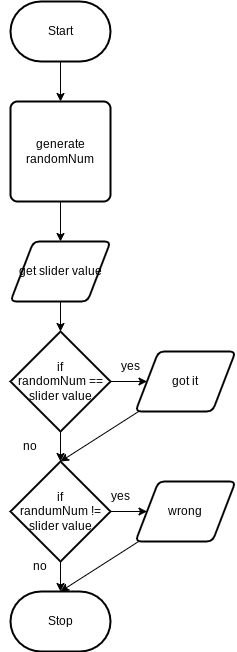

The diagram above was exported from draw.io. Its source (the exported page's mxGraphModel, read from the mxfile embedded in the PNG):
<mxGraphModel dx="934" dy="613" grid="1" gridSize="10" guides="1" tooltips="1" connect="1" arrows="1" fold="1" page="1" pageScale="1" pageWidth="850" pageHeight="1100" math="0" shadow="0">
  <root>
    <mxCell id="0" />
    <mxCell id="1" parent="0" />
    <mxCell id="13" style="edgeStyle=none;html=1;" edge="1" parent="1" source="2" target="12">
      <mxGeometry relative="1" as="geometry" />
    </mxCell>
    <mxCell id="2" value="Start" style="strokeWidth=2;html=1;shape=mxgraph.flowchart.terminator;whiteSpace=wrap;" parent="1" vertex="1">
      <mxGeometry x="300" y="260" width="100" height="60" as="geometry" />
    </mxCell>
    <mxCell id="6" value="Stop" style="strokeWidth=2;html=1;shape=mxgraph.flowchart.terminator;whiteSpace=wrap;" parent="1" vertex="1">
      <mxGeometry x="300" y="850" width="100" height="60" as="geometry" />
    </mxCell>
    <mxCell id="18" style="edgeStyle=none;html=1;" edge="1" parent="1" source="11" target="17">
      <mxGeometry relative="1" as="geometry" />
    </mxCell>
    <mxCell id="21" style="edgeStyle=none;html=1;entryX=0.5;entryY=0;entryDx=0;entryDy=0;entryPerimeter=0;" edge="1" parent="1" source="11" target="20">
      <mxGeometry relative="1" as="geometry" />
    </mxCell>
    <mxCell id="11" value="if&lt;br&gt;randomNum == slider value" style="strokeWidth=2;html=1;shape=mxgraph.flowchart.decision;whiteSpace=wrap;" vertex="1" parent="1">
      <mxGeometry x="300" y="590" width="100" height="100" as="geometry" />
    </mxCell>
    <mxCell id="15" style="edgeStyle=none;html=1;" edge="1" parent="1" source="12" target="14">
      <mxGeometry relative="1" as="geometry" />
    </mxCell>
    <mxCell id="12" value="generate randomNum" style="rounded=1;whiteSpace=wrap;html=1;absoluteArcSize=1;arcSize=14;strokeWidth=2;" vertex="1" parent="1">
      <mxGeometry x="300" y="360" width="100" height="100" as="geometry" />
    </mxCell>
    <mxCell id="16" style="edgeStyle=none;html=1;" edge="1" parent="1" source="14" target="11">
      <mxGeometry relative="1" as="geometry" />
    </mxCell>
    <mxCell id="14" value="get slider value" style="shape=parallelogram;html=1;strokeWidth=2;perimeter=parallelogramPerimeter;whiteSpace=wrap;rounded=1;arcSize=12;size=0.23;" vertex="1" parent="1">
      <mxGeometry x="300" y="500" width="100" height="60" as="geometry" />
    </mxCell>
    <mxCell id="23" style="edgeStyle=none;html=1;entryX=1;entryY=1;entryDx=0;entryDy=0;" edge="1" parent="1" source="17" target="22">
      <mxGeometry relative="1" as="geometry" />
    </mxCell>
    <mxCell id="17" value="got it" style="shape=parallelogram;html=1;strokeWidth=2;perimeter=parallelogramPerimeter;whiteSpace=wrap;rounded=1;arcSize=12;size=0.23;" vertex="1" parent="1">
      <mxGeometry x="425" y="610" width="100" height="60" as="geometry" />
    </mxCell>
    <mxCell id="19" value="yes" style="text;html=1;strokeColor=none;fillColor=none;align=center;verticalAlign=middle;whiteSpace=wrap;rounded=0;" vertex="1" parent="1">
      <mxGeometry x="390" y="610" width="60" height="30" as="geometry" />
    </mxCell>
    <mxCell id="25" style="edgeStyle=none;html=1;entryX=0;entryY=0.5;entryDx=0;entryDy=0;" edge="1" parent="1" source="20" target="24">
      <mxGeometry relative="1" as="geometry" />
    </mxCell>
    <mxCell id="27" style="edgeStyle=none;html=1;entryX=0.5;entryY=0;entryDx=0;entryDy=0;entryPerimeter=0;" edge="1" parent="1" source="20" target="6">
      <mxGeometry relative="1" as="geometry" />
    </mxCell>
    <mxCell id="20" value="if&lt;br&gt;randumNum != slider value" style="strokeWidth=2;html=1;shape=mxgraph.flowchart.decision;whiteSpace=wrap;" vertex="1" parent="1">
      <mxGeometry x="300" y="720" width="100" height="100" as="geometry" />
    </mxCell>
    <mxCell id="22" value="no" style="text;html=1;strokeColor=none;fillColor=none;align=center;verticalAlign=middle;whiteSpace=wrap;rounded=0;" vertex="1" parent="1">
      <mxGeometry x="290" y="690" width="60" height="30" as="geometry" />
    </mxCell>
    <mxCell id="28" style="edgeStyle=none;html=1;entryX=0.5;entryY=0;entryDx=0;entryDy=0;entryPerimeter=0;" edge="1" parent="1" source="24" target="6">
      <mxGeometry relative="1" as="geometry" />
    </mxCell>
    <mxCell id="24" value="wrong" style="shape=parallelogram;html=1;strokeWidth=2;perimeter=parallelogramPerimeter;whiteSpace=wrap;rounded=1;arcSize=12;size=0.23;" vertex="1" parent="1">
      <mxGeometry x="425" y="740" width="100" height="60" as="geometry" />
    </mxCell>
    <mxCell id="26" value="yes" style="text;html=1;strokeColor=none;fillColor=none;align=center;verticalAlign=middle;whiteSpace=wrap;rounded=0;" vertex="1" parent="1">
      <mxGeometry x="380" y="740" width="60" height="30" as="geometry" />
    </mxCell>
    <mxCell id="29" value="no" style="text;html=1;strokeColor=none;fillColor=none;align=center;verticalAlign=middle;whiteSpace=wrap;rounded=0;" vertex="1" parent="1">
      <mxGeometry x="300" y="810" width="60" height="30" as="geometry" />
    </mxCell>
  </root>
</mxGraphModel>